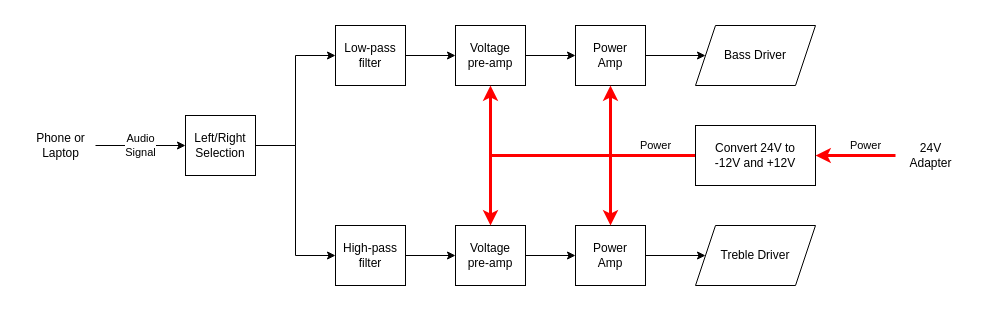

The diagram above was exported from draw.io. Its source (the exported page's mxGraphModel, read from the mxfile embedded in the PNG):
<mxGraphModel dx="1570" dy="423" grid="1" gridSize="10" guides="1" tooltips="1" connect="1" arrows="1" fold="1" page="1" pageScale="1" pageWidth="827" pageHeight="1169" math="0" shadow="0">
  <root>
    <mxCell id="0" />
    <mxCell id="1" parent="0" />
    <mxCell id="mVI1rwSiQB7SuL2Bi4YB-15" style="edgeStyle=orthogonalEdgeStyle;rounded=0;orthogonalLoop=1;jettySize=auto;html=1;entryX=0;entryY=0.5;entryDx=0;entryDy=0;" edge="1" parent="1" source="mVI1rwSiQB7SuL2Bi4YB-1" target="mVI1rwSiQB7SuL2Bi4YB-2">
      <mxGeometry relative="1" as="geometry" />
    </mxCell>
    <mxCell id="mVI1rwSiQB7SuL2Bi4YB-1" value="Low-pass filter" style="rounded=0;whiteSpace=wrap;html=1;" vertex="1" parent="1">
      <mxGeometry x="240" y="160" width="70" height="60" as="geometry" />
    </mxCell>
    <mxCell id="mVI1rwSiQB7SuL2Bi4YB-16" style="edgeStyle=orthogonalEdgeStyle;rounded=0;orthogonalLoop=1;jettySize=auto;html=1;entryX=0;entryY=0.5;entryDx=0;entryDy=0;" edge="1" parent="1" source="mVI1rwSiQB7SuL2Bi4YB-2" target="mVI1rwSiQB7SuL2Bi4YB-3">
      <mxGeometry relative="1" as="geometry" />
    </mxCell>
    <mxCell id="mVI1rwSiQB7SuL2Bi4YB-2" value="Voltage&lt;div&gt;pre-amp&lt;/div&gt;" style="rounded=0;whiteSpace=wrap;html=1;" vertex="1" parent="1">
      <mxGeometry x="360" y="160" width="70" height="60" as="geometry" />
    </mxCell>
    <mxCell id="mVI1rwSiQB7SuL2Bi4YB-17" style="edgeStyle=orthogonalEdgeStyle;rounded=0;orthogonalLoop=1;jettySize=auto;html=1;entryX=0;entryY=0.5;entryDx=0;entryDy=0;" edge="1" parent="1" source="mVI1rwSiQB7SuL2Bi4YB-3" target="mVI1rwSiQB7SuL2Bi4YB-4">
      <mxGeometry relative="1" as="geometry" />
    </mxCell>
    <mxCell id="mVI1rwSiQB7SuL2Bi4YB-3" value="Power&lt;br&gt;Amp" style="rounded=0;whiteSpace=wrap;html=1;" vertex="1" parent="1">
      <mxGeometry x="480" y="160" width="70" height="60" as="geometry" />
    </mxCell>
    <mxCell id="mVI1rwSiQB7SuL2Bi4YB-4" value="Bass Driver" style="shape=parallelogram;perimeter=parallelogramPerimeter;whiteSpace=wrap;html=1;fixedSize=1;" vertex="1" parent="1">
      <mxGeometry x="600" y="160" width="120" height="60" as="geometry" />
    </mxCell>
    <mxCell id="mVI1rwSiQB7SuL2Bi4YB-18" style="edgeStyle=orthogonalEdgeStyle;rounded=0;orthogonalLoop=1;jettySize=auto;html=1;entryX=0;entryY=0.5;entryDx=0;entryDy=0;" edge="1" parent="1" source="mVI1rwSiQB7SuL2Bi4YB-5" target="mVI1rwSiQB7SuL2Bi4YB-6">
      <mxGeometry relative="1" as="geometry" />
    </mxCell>
    <mxCell id="mVI1rwSiQB7SuL2Bi4YB-5" value="High-pass filter" style="rounded=0;whiteSpace=wrap;html=1;" vertex="1" parent="1">
      <mxGeometry x="240" y="360" width="70" height="60" as="geometry" />
    </mxCell>
    <mxCell id="mVI1rwSiQB7SuL2Bi4YB-19" value="" style="edgeStyle=orthogonalEdgeStyle;rounded=0;orthogonalLoop=1;jettySize=auto;html=1;" edge="1" parent="1" source="mVI1rwSiQB7SuL2Bi4YB-6" target="mVI1rwSiQB7SuL2Bi4YB-7">
      <mxGeometry relative="1" as="geometry" />
    </mxCell>
    <mxCell id="mVI1rwSiQB7SuL2Bi4YB-6" value="Voltage&lt;div&gt;pre-amp&lt;/div&gt;" style="rounded=0;whiteSpace=wrap;html=1;" vertex="1" parent="1">
      <mxGeometry x="360" y="360" width="70" height="60" as="geometry" />
    </mxCell>
    <mxCell id="mVI1rwSiQB7SuL2Bi4YB-20" value="" style="edgeStyle=orthogonalEdgeStyle;rounded=0;orthogonalLoop=1;jettySize=auto;html=1;" edge="1" parent="1" source="mVI1rwSiQB7SuL2Bi4YB-7" target="mVI1rwSiQB7SuL2Bi4YB-8">
      <mxGeometry relative="1" as="geometry" />
    </mxCell>
    <mxCell id="mVI1rwSiQB7SuL2Bi4YB-7" value="Power&lt;br&gt;Amp" style="rounded=0;whiteSpace=wrap;html=1;" vertex="1" parent="1">
      <mxGeometry x="480" y="360" width="70" height="60" as="geometry" />
    </mxCell>
    <mxCell id="mVI1rwSiQB7SuL2Bi4YB-8" value="Treble Driver" style="shape=parallelogram;perimeter=parallelogramPerimeter;whiteSpace=wrap;html=1;fixedSize=1;" vertex="1" parent="1">
      <mxGeometry x="600" y="360" width="120" height="60" as="geometry" />
    </mxCell>
    <mxCell id="mVI1rwSiQB7SuL2Bi4YB-13" style="edgeStyle=orthogonalEdgeStyle;rounded=0;orthogonalLoop=1;jettySize=auto;html=1;entryX=0;entryY=0.5;entryDx=0;entryDy=0;" edge="1" parent="1" source="mVI1rwSiQB7SuL2Bi4YB-9" target="mVI1rwSiQB7SuL2Bi4YB-1">
      <mxGeometry relative="1" as="geometry" />
    </mxCell>
    <mxCell id="mVI1rwSiQB7SuL2Bi4YB-14" style="edgeStyle=orthogonalEdgeStyle;rounded=0;orthogonalLoop=1;jettySize=auto;html=1;entryX=0;entryY=0.5;entryDx=0;entryDy=0;" edge="1" parent="1" source="mVI1rwSiQB7SuL2Bi4YB-9" target="mVI1rwSiQB7SuL2Bi4YB-5">
      <mxGeometry relative="1" as="geometry" />
    </mxCell>
    <mxCell id="mVI1rwSiQB7SuL2Bi4YB-9" value="Left/Right&lt;br&gt;Selection" style="rounded=0;whiteSpace=wrap;html=1;" vertex="1" parent="1">
      <mxGeometry x="90" y="250" width="70" height="60" as="geometry" />
    </mxCell>
    <mxCell id="mVI1rwSiQB7SuL2Bi4YB-21" style="edgeStyle=orthogonalEdgeStyle;rounded=0;orthogonalLoop=1;jettySize=auto;html=1;entryX=0.5;entryY=1;entryDx=0;entryDy=0;strokeColor=#FF0000;strokeWidth=3;" edge="1" parent="1" source="mVI1rwSiQB7SuL2Bi4YB-10" target="mVI1rwSiQB7SuL2Bi4YB-2">
      <mxGeometry relative="1" as="geometry" />
    </mxCell>
    <mxCell id="mVI1rwSiQB7SuL2Bi4YB-22" style="edgeStyle=orthogonalEdgeStyle;rounded=0;orthogonalLoop=1;jettySize=auto;html=1;entryX=0.5;entryY=1;entryDx=0;entryDy=0;strokeColor=#FF0000;strokeWidth=3;" edge="1" parent="1" source="mVI1rwSiQB7SuL2Bi4YB-10" target="mVI1rwSiQB7SuL2Bi4YB-3">
      <mxGeometry relative="1" as="geometry" />
    </mxCell>
    <mxCell id="mVI1rwSiQB7SuL2Bi4YB-23" style="edgeStyle=orthogonalEdgeStyle;rounded=0;orthogonalLoop=1;jettySize=auto;html=1;entryX=0.5;entryY=0;entryDx=0;entryDy=0;strokeColor=#FF0000;strokeWidth=3;" edge="1" parent="1" source="mVI1rwSiQB7SuL2Bi4YB-10" target="mVI1rwSiQB7SuL2Bi4YB-6">
      <mxGeometry relative="1" as="geometry" />
    </mxCell>
    <mxCell id="mVI1rwSiQB7SuL2Bi4YB-24" value="Power" style="edgeStyle=orthogonalEdgeStyle;rounded=0;orthogonalLoop=1;jettySize=auto;html=1;exitX=0;exitY=0.5;exitDx=0;exitDy=0;entryX=0.5;entryY=0;entryDx=0;entryDy=0;strokeColor=#FF0000;strokeWidth=3;" edge="1" parent="1" source="mVI1rwSiQB7SuL2Bi4YB-10" target="mVI1rwSiQB7SuL2Bi4YB-7">
      <mxGeometry x="-0.4839" y="-10" relative="1" as="geometry">
        <mxPoint as="offset" />
      </mxGeometry>
    </mxCell>
    <mxCell id="mVI1rwSiQB7SuL2Bi4YB-10" value="Convert 24V to&lt;br&gt;-12V and +12V" style="rounded=0;whiteSpace=wrap;html=1;" vertex="1" parent="1">
      <mxGeometry x="600" y="260" width="120" height="60" as="geometry" />
    </mxCell>
    <mxCell id="mVI1rwSiQB7SuL2Bi4YB-11" value="Audio&lt;br&gt;Signal" style="endArrow=classic;html=1;rounded=0;entryX=0;entryY=0.5;entryDx=0;entryDy=0;" edge="1" parent="1" target="mVI1rwSiQB7SuL2Bi4YB-9">
      <mxGeometry width="50" height="50" relative="1" as="geometry">
        <mxPoint y="280" as="sourcePoint" />
        <mxPoint x="60" y="280" as="targetPoint" />
      </mxGeometry>
    </mxCell>
    <mxCell id="mVI1rwSiQB7SuL2Bi4YB-12" value="Phone or&lt;br&gt;Laptop" style="text;html=1;align=center;verticalAlign=middle;resizable=0;points=[];autosize=1;strokeColor=none;fillColor=none;" vertex="1" parent="1">
      <mxGeometry x="-70" y="260" width="70" height="40" as="geometry" />
    </mxCell>
    <mxCell id="mVI1rwSiQB7SuL2Bi4YB-26" value="Power" style="edgeStyle=orthogonalEdgeStyle;rounded=0;orthogonalLoop=1;jettySize=auto;html=1;entryX=1;entryY=0.5;entryDx=0;entryDy=0;strokeColor=#FF0000;strokeWidth=3;" edge="1" parent="1" source="mVI1rwSiQB7SuL2Bi4YB-25" target="mVI1rwSiQB7SuL2Bi4YB-10">
      <mxGeometry x="-0.25" y="-10" relative="1" as="geometry">
        <mxPoint as="offset" />
      </mxGeometry>
    </mxCell>
    <mxCell id="mVI1rwSiQB7SuL2Bi4YB-25" value="24V&lt;br&gt;Adapter" style="text;html=1;align=center;verticalAlign=middle;resizable=0;points=[];autosize=1;strokeColor=none;fillColor=none;" vertex="1" parent="1">
      <mxGeometry x="800" y="270" width="70" height="40" as="geometry" />
    </mxCell>
  </root>
</mxGraphModel>